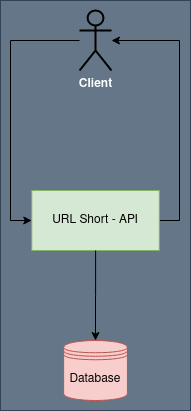

The diagram above was exported from draw.io. Its source (the exported page's mxGraphModel, read from the mxfile embedded in the PNG):
<mxGraphModel dx="1422" dy="779" grid="1" gridSize="10" guides="1" tooltips="1" connect="1" arrows="1" fold="1" page="1" pageScale="1" pageWidth="827" pageHeight="1169" math="0" shadow="0">
  <root>
    <mxCell id="0" />
    <mxCell id="1" parent="0" />
    <mxCell id="Fmp2eWOlpaN41XUZaqxk-19" value="" style="group;fillColor=#f5f5f5;strokeColor=#666666;gradientColor=#b3b3b3;" vertex="1" connectable="0" parent="1">
      <mxGeometry x="321" y="40" width="180" height="400" as="geometry" />
    </mxCell>
    <mxCell id="Fmp2eWOlpaN41XUZaqxk-20" value="" style="rounded=0;whiteSpace=wrap;html=1;fillColor=#647687;strokeColor=#314354;fontColor=#ffffff;" vertex="1" parent="Fmp2eWOlpaN41XUZaqxk-19">
      <mxGeometry x="-10" y="-10" width="190" height="410" as="geometry" />
    </mxCell>
    <mxCell id="Fmp2eWOlpaN41XUZaqxk-1" value="Client" style="shape=umlActor;verticalLabelPosition=bottom;labelBackgroundColor=none;verticalAlign=top;html=1;outlineConnect=0;fillColor=none;strokeWidth=2;fontStyle=1;fontColor=#FFFFFF;" vertex="1" parent="Fmp2eWOlpaN41XUZaqxk-19">
      <mxGeometry x="69.08805031446539" width="31.88679245283019" height="59.99999999999999" as="geometry" />
    </mxCell>
    <mxCell id="Fmp2eWOlpaN41XUZaqxk-13" style="edgeStyle=orthogonalEdgeStyle;rounded=0;orthogonalLoop=1;jettySize=auto;html=1;startArrow=none;startFill=0;" edge="1" parent="Fmp2eWOlpaN41XUZaqxk-19" source="Fmp2eWOlpaN41XUZaqxk-2" target="Fmp2eWOlpaN41XUZaqxk-1">
      <mxGeometry relative="1" as="geometry">
        <mxPoint x="105.22641509433961" y="29.999999999999996" as="targetPoint" />
        <Array as="points">
          <mxPoint x="169" y="210" />
          <mxPoint x="169" y="29.999999999999996" />
        </Array>
      </mxGeometry>
    </mxCell>
    <mxCell id="Fmp2eWOlpaN41XUZaqxk-2" value="URL Short - API" style="rounded=0;whiteSpace=wrap;html=1;fillColor=#d5e8d4;strokeColor=#82b366;" vertex="1" parent="Fmp2eWOlpaN41XUZaqxk-19">
      <mxGeometry x="21.25786163522012" y="179.99999999999997" width="127.54716981132076" height="59.99999999999999" as="geometry" />
    </mxCell>
    <mxCell id="Fmp2eWOlpaN41XUZaqxk-12" style="edgeStyle=orthogonalEdgeStyle;rounded=0;orthogonalLoop=1;jettySize=auto;html=1;entryX=0;entryY=0.5;entryDx=0;entryDy=0;startArrow=none;startFill=0;" edge="1" parent="Fmp2eWOlpaN41XUZaqxk-19" source="Fmp2eWOlpaN41XUZaqxk-1" target="Fmp2eWOlpaN41XUZaqxk-2">
      <mxGeometry relative="1" as="geometry">
        <Array as="points">
          <mxPoint y="29.999999999999996" />
          <mxPoint y="210" />
        </Array>
      </mxGeometry>
    </mxCell>
    <mxCell id="Fmp2eWOlpaN41XUZaqxk-3" value="Database" style="shape=datastore;whiteSpace=wrap;html=1;fillColor=#f8cecc;strokeColor=#b85450;" vertex="1" parent="Fmp2eWOlpaN41XUZaqxk-19">
      <mxGeometry x="53.144654088050316" y="330" width="63.77358490566038" height="59.99999999999999" as="geometry" />
    </mxCell>
    <mxCell id="Fmp2eWOlpaN41XUZaqxk-10" style="edgeStyle=orthogonalEdgeStyle;rounded=0;orthogonalLoop=1;jettySize=auto;html=1;startArrow=none;startFill=0;" edge="1" parent="Fmp2eWOlpaN41XUZaqxk-19" source="Fmp2eWOlpaN41XUZaqxk-2" target="Fmp2eWOlpaN41XUZaqxk-3">
      <mxGeometry relative="1" as="geometry" />
    </mxCell>
  </root>
</mxGraphModel>